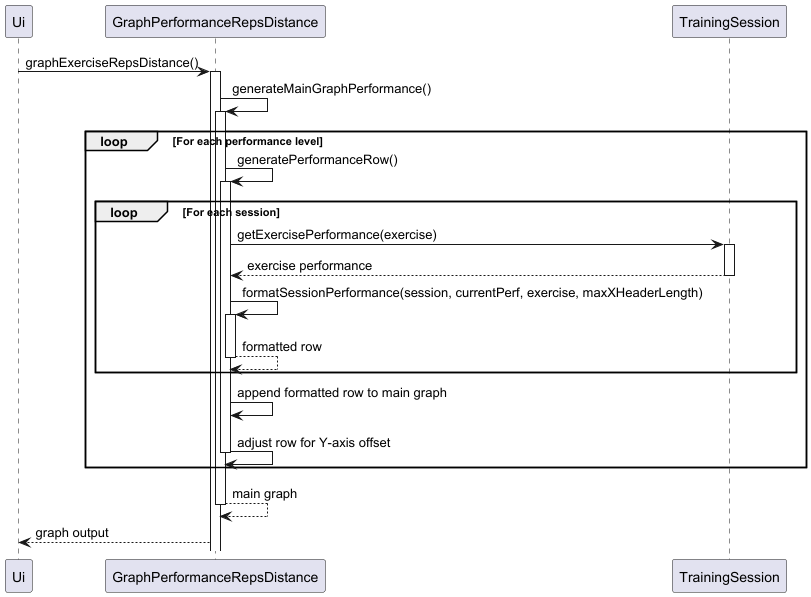

The diagram above was rendered by PlantUML. Its source (embedded in the PNG):
@startuml
participant Ui
participant "GraphPerformanceRepsDistance" as Graph
participant "TrainingSession" as Session

Ui -> Graph : graphExerciseRepsDistance()
activate Graph

Graph -> Graph : generateMainGraphPerformance()
activate Graph

loop For each performance level
    Graph -> Graph : generatePerformanceRow()
    activate Graph

    loop For each session
        Graph -> Session : getExercisePerformance(exercise)
        activate Session
        Session --> Graph : exercise performance
        deactivate Session

        Graph -> Graph : formatSessionPerformance(session, currentPerf, exercise, maxXHeaderLength)
        activate Graph
        Graph --> Graph : formatted row
        deactivate Graph
    end

    Graph -> Graph : append formatted row to main graph
    Graph -> Graph : adjust row for Y-axis offset
    deactivate Graph

end

Graph --> Graph : main graph
deactivate Graph

Ui <-- Graph : graph output
@enduml